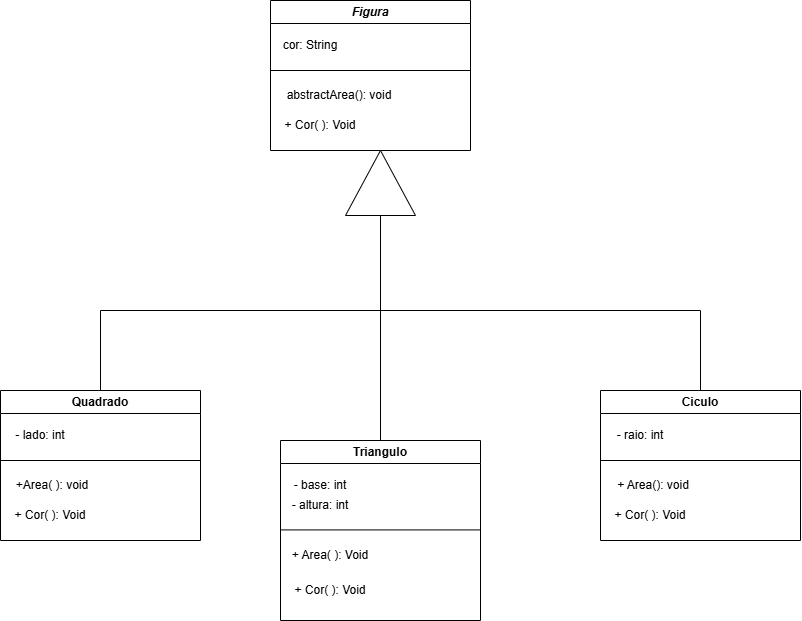

The diagram above was exported from draw.io. Its source (the exported page's mxGraphModel, read from the mxfile embedded in the PNG):
<mxGraphModel dx="896" dy="374" grid="1" gridSize="10" guides="1" tooltips="1" connect="1" arrows="1" fold="1" page="1" pageScale="1" pageWidth="827" pageHeight="1169" math="0" shadow="0">
  <root>
    <mxCell id="0" />
    <mxCell id="1" parent="0" />
    <mxCell id="DlWbNTTw2BdQ-jKGA2sE-1" value="&lt;font style=&quot;vertical-align: inherit;&quot;&gt;&lt;font style=&quot;vertical-align: inherit;&quot;&gt;&lt;i&gt;Figura&lt;/i&gt;&lt;/font&gt;&lt;/font&gt;" style="swimlane;whiteSpace=wrap;html=1;" vertex="1" parent="1">
      <mxGeometry x="290" y="10" width="200" height="150" as="geometry" />
    </mxCell>
    <mxCell id="DlWbNTTw2BdQ-jKGA2sE-2" value="&lt;font style=&quot;vertical-align: inherit;&quot;&gt;&lt;font style=&quot;vertical-align: inherit;&quot;&gt;cor: String&lt;/font&gt;&lt;/font&gt;" style="text;html=1;align=center;verticalAlign=middle;whiteSpace=wrap;rounded=0;" vertex="1" parent="DlWbNTTw2BdQ-jKGA2sE-1">
      <mxGeometry x="10" y="30" width="60" height="30" as="geometry" />
    </mxCell>
    <mxCell id="DlWbNTTw2BdQ-jKGA2sE-4" value="&lt;font style=&quot;vertical-align: inherit;&quot;&gt;&lt;font style=&quot;vertical-align: inherit;&quot;&gt;&lt;font style=&quot;vertical-align: inherit;&quot;&gt;&lt;font style=&quot;vertical-align: inherit;&quot;&gt;&lt;font style=&quot;vertical-align: inherit;&quot;&gt;&lt;font style=&quot;vertical-align: inherit;&quot;&gt;&lt;font style=&quot;vertical-align: inherit;&quot;&gt;&lt;font style=&quot;vertical-align: inherit;&quot;&gt;&lt;font style=&quot;vertical-align: inherit;&quot;&gt;&lt;font style=&quot;vertical-align: inherit;&quot;&gt;abstractArea(): void&lt;/font&gt;&lt;/font&gt;&lt;/font&gt;&lt;/font&gt;&lt;/font&gt;&lt;/font&gt;&lt;/font&gt;&lt;/font&gt;&lt;/font&gt;&lt;/font&gt;" style="text;html=1;align=center;verticalAlign=middle;whiteSpace=wrap;rounded=0;" vertex="1" parent="DlWbNTTw2BdQ-jKGA2sE-1">
      <mxGeometry x="4" y="80" width="130" height="30" as="geometry" />
    </mxCell>
    <mxCell id="DlWbNTTw2BdQ-jKGA2sE-5" value="&lt;font style=&quot;vertical-align: inherit;&quot;&gt;&lt;font style=&quot;vertical-align: inherit;&quot;&gt;+ Cor( ): Void&lt;/font&gt;&lt;/font&gt;" style="text;html=1;align=center;verticalAlign=middle;whiteSpace=wrap;rounded=0;" vertex="1" parent="DlWbNTTw2BdQ-jKGA2sE-1">
      <mxGeometry x="10" y="110" width="80" height="30" as="geometry" />
    </mxCell>
    <mxCell id="DlWbNTTw2BdQ-jKGA2sE-3" value="" style="endArrow=none;html=1;rounded=0;" edge="1" parent="DlWbNTTw2BdQ-jKGA2sE-1">
      <mxGeometry width="50" height="50" relative="1" as="geometry">
        <mxPoint y="70" as="sourcePoint" />
        <mxPoint x="200" y="70" as="targetPoint" />
      </mxGeometry>
    </mxCell>
    <mxCell id="DlWbNTTw2BdQ-jKGA2sE-6" value="" style="triangle;whiteSpace=wrap;html=1;rotation=-90;" vertex="1" parent="1">
      <mxGeometry x="367.5" y="157.5" width="65" height="70" as="geometry" />
    </mxCell>
    <mxCell id="DlWbNTTw2BdQ-jKGA2sE-7" value="" style="endArrow=none;html=1;rounded=0;entryX=0;entryY=0.5;entryDx=0;entryDy=0;" edge="1" parent="1" target="DlWbNTTw2BdQ-jKGA2sE-6">
      <mxGeometry width="50" height="50" relative="1" as="geometry">
        <mxPoint x="400" y="320" as="sourcePoint" />
        <mxPoint x="560" y="40" as="targetPoint" />
      </mxGeometry>
    </mxCell>
    <mxCell id="DlWbNTTw2BdQ-jKGA2sE-9" value="&lt;font style=&quot;vertical-align: inherit;&quot;&gt;&lt;font style=&quot;vertical-align: inherit;&quot;&gt;Ciculo&lt;/font&gt;&lt;/font&gt;" style="swimlane;whiteSpace=wrap;html=1;" vertex="1" parent="1">
      <mxGeometry x="620" y="400" width="200" height="150" as="geometry" />
    </mxCell>
    <mxCell id="DlWbNTTw2BdQ-jKGA2sE-10" value="&lt;font style=&quot;vertical-align: inherit;&quot;&gt;&lt;font style=&quot;vertical-align: inherit;&quot;&gt;- raio: int&lt;/font&gt;&lt;/font&gt;" style="text;html=1;align=center;verticalAlign=middle;whiteSpace=wrap;rounded=0;" vertex="1" parent="DlWbNTTw2BdQ-jKGA2sE-9">
      <mxGeometry x="10" y="30" width="60" height="30" as="geometry" />
    </mxCell>
    <mxCell id="DlWbNTTw2BdQ-jKGA2sE-11" value="&lt;font style=&quot;vertical-align: inherit;&quot;&gt;&lt;font style=&quot;vertical-align: inherit;&quot;&gt;&lt;font style=&quot;vertical-align: inherit;&quot;&gt;&lt;font style=&quot;vertical-align: inherit;&quot;&gt;&lt;font style=&quot;vertical-align: inherit;&quot;&gt;&lt;font style=&quot;vertical-align: inherit;&quot;&gt;&lt;font style=&quot;vertical-align: inherit;&quot;&gt;&lt;font style=&quot;vertical-align: inherit;&quot;&gt;&lt;font style=&quot;vertical-align: inherit;&quot;&gt;&lt;font style=&quot;vertical-align: inherit;&quot;&gt;+ Area(): void&lt;/font&gt;&lt;/font&gt;&lt;/font&gt;&lt;/font&gt;&lt;/font&gt;&lt;/font&gt;&lt;/font&gt;&lt;/font&gt;&lt;/font&gt;&lt;/font&gt;" style="text;html=1;align=center;verticalAlign=middle;whiteSpace=wrap;rounded=0;" vertex="1" parent="DlWbNTTw2BdQ-jKGA2sE-9">
      <mxGeometry x="10" y="80" width="86" height="30" as="geometry" />
    </mxCell>
    <mxCell id="DlWbNTTw2BdQ-jKGA2sE-12" value="&lt;font style=&quot;vertical-align: inherit;&quot;&gt;&lt;font style=&quot;vertical-align: inherit;&quot;&gt;+ Cor( ): Void&lt;/font&gt;&lt;/font&gt;" style="text;html=1;align=center;verticalAlign=middle;whiteSpace=wrap;rounded=0;" vertex="1" parent="DlWbNTTw2BdQ-jKGA2sE-9">
      <mxGeometry x="10" y="110" width="80" height="30" as="geometry" />
    </mxCell>
    <mxCell id="DlWbNTTw2BdQ-jKGA2sE-13" value="" style="endArrow=none;html=1;rounded=0;" edge="1" parent="DlWbNTTw2BdQ-jKGA2sE-9">
      <mxGeometry width="50" height="50" relative="1" as="geometry">
        <mxPoint y="70" as="sourcePoint" />
        <mxPoint x="200" y="70" as="targetPoint" />
      </mxGeometry>
    </mxCell>
    <mxCell id="DlWbNTTw2BdQ-jKGA2sE-14" value="&lt;font style=&quot;vertical-align: inherit;&quot;&gt;&lt;font style=&quot;vertical-align: inherit;&quot;&gt;Triangulo&lt;/font&gt;&lt;/font&gt;" style="swimlane;whiteSpace=wrap;html=1;" vertex="1" parent="1">
      <mxGeometry x="300" y="450" width="200" height="180" as="geometry" />
    </mxCell>
    <mxCell id="DlWbNTTw2BdQ-jKGA2sE-15" value="&lt;font style=&quot;vertical-align: inherit;&quot;&gt;&lt;font style=&quot;vertical-align: inherit;&quot;&gt;- base: int&lt;/font&gt;&lt;/font&gt;" style="text;html=1;align=center;verticalAlign=middle;whiteSpace=wrap;rounded=0;" vertex="1" parent="DlWbNTTw2BdQ-jKGA2sE-14">
      <mxGeometry x="10" y="30" width="60" height="30" as="geometry" />
    </mxCell>
    <mxCell id="DlWbNTTw2BdQ-jKGA2sE-16" value="&lt;font style=&quot;vertical-align: inherit;&quot;&gt;&lt;font style=&quot;vertical-align: inherit;&quot;&gt;+ Area( ): Void&lt;/font&gt;&lt;/font&gt;" style="text;html=1;align=center;verticalAlign=middle;whiteSpace=wrap;rounded=0;" vertex="1" parent="DlWbNTTw2BdQ-jKGA2sE-14">
      <mxGeometry x="10" y="100" width="80" height="30" as="geometry" />
    </mxCell>
    <mxCell id="DlWbNTTw2BdQ-jKGA2sE-17" value="&lt;font style=&quot;vertical-align: inherit;&quot;&gt;&lt;font style=&quot;vertical-align: inherit;&quot;&gt;+ Cor( ): Void&lt;/font&gt;&lt;/font&gt;" style="text;html=1;align=center;verticalAlign=middle;whiteSpace=wrap;rounded=0;" vertex="1" parent="DlWbNTTw2BdQ-jKGA2sE-14">
      <mxGeometry x="10" y="134.5" width="80" height="30" as="geometry" />
    </mxCell>
    <mxCell id="DlWbNTTw2BdQ-jKGA2sE-18" value="" style="endArrow=none;html=1;rounded=0;" edge="1" parent="DlWbNTTw2BdQ-jKGA2sE-14">
      <mxGeometry width="50" height="50" relative="1" as="geometry">
        <mxPoint y="89.41" as="sourcePoint" />
        <mxPoint x="200" y="89.41" as="targetPoint" />
      </mxGeometry>
    </mxCell>
    <mxCell id="DlWbNTTw2BdQ-jKGA2sE-30" value="&lt;font style=&quot;vertical-align: inherit;&quot;&gt;&lt;font style=&quot;vertical-align: inherit;&quot;&gt;- altura: int&lt;/font&gt;&lt;/font&gt;" style="text;html=1;align=center;verticalAlign=middle;whiteSpace=wrap;rounded=0;" vertex="1" parent="DlWbNTTw2BdQ-jKGA2sE-14">
      <mxGeometry x="10" y="50" width="60" height="30" as="geometry" />
    </mxCell>
    <mxCell id="DlWbNTTw2BdQ-jKGA2sE-19" value="&lt;font style=&quot;vertical-align: inherit;&quot;&gt;&lt;font style=&quot;vertical-align: inherit;&quot;&gt;&lt;font style=&quot;vertical-align: inherit;&quot;&gt;&lt;font style=&quot;vertical-align: inherit;&quot;&gt;Quadrado&lt;/font&gt;&lt;/font&gt;&lt;/font&gt;&lt;/font&gt;" style="swimlane;whiteSpace=wrap;html=1;" vertex="1" parent="1">
      <mxGeometry x="20" y="400" width="200" height="150" as="geometry" />
    </mxCell>
    <mxCell id="DlWbNTTw2BdQ-jKGA2sE-20" value="&lt;font style=&quot;vertical-align: inherit;&quot;&gt;&lt;font style=&quot;vertical-align: inherit;&quot;&gt;- lado: int&lt;/font&gt;&lt;/font&gt;" style="text;html=1;align=center;verticalAlign=middle;whiteSpace=wrap;rounded=0;" vertex="1" parent="DlWbNTTw2BdQ-jKGA2sE-19">
      <mxGeometry x="10" y="30" width="60" height="30" as="geometry" />
    </mxCell>
    <mxCell id="DlWbNTTw2BdQ-jKGA2sE-21" value="&lt;font style=&quot;vertical-align: inherit;&quot;&gt;&lt;font style=&quot;vertical-align: inherit;&quot;&gt;+Area( ): void&lt;/font&gt;&lt;/font&gt;" style="text;html=1;align=center;verticalAlign=middle;whiteSpace=wrap;rounded=0;" vertex="1" parent="DlWbNTTw2BdQ-jKGA2sE-19">
      <mxGeometry x="4" y="80" width="96" height="30" as="geometry" />
    </mxCell>
    <mxCell id="DlWbNTTw2BdQ-jKGA2sE-22" value="&lt;font style=&quot;vertical-align: inherit;&quot;&gt;&lt;font style=&quot;vertical-align: inherit;&quot;&gt;+ Cor( ): Void&lt;/font&gt;&lt;/font&gt;" style="text;html=1;align=center;verticalAlign=middle;whiteSpace=wrap;rounded=0;" vertex="1" parent="DlWbNTTw2BdQ-jKGA2sE-19">
      <mxGeometry x="10" y="110" width="80" height="30" as="geometry" />
    </mxCell>
    <mxCell id="DlWbNTTw2BdQ-jKGA2sE-23" value="" style="endArrow=none;html=1;rounded=0;" edge="1" parent="DlWbNTTw2BdQ-jKGA2sE-19">
      <mxGeometry width="50" height="50" relative="1" as="geometry">
        <mxPoint y="70" as="sourcePoint" />
        <mxPoint x="200" y="70" as="targetPoint" />
      </mxGeometry>
    </mxCell>
    <mxCell id="DlWbNTTw2BdQ-jKGA2sE-24" value="" style="endArrow=none;html=1;rounded=0;" edge="1" parent="1">
      <mxGeometry width="50" height="50" relative="1" as="geometry">
        <mxPoint x="400" y="320" as="sourcePoint" />
        <mxPoint x="720" y="320" as="targetPoint" />
      </mxGeometry>
    </mxCell>
    <mxCell id="DlWbNTTw2BdQ-jKGA2sE-25" value="" style="endArrow=none;html=1;rounded=0;" edge="1" parent="1">
      <mxGeometry width="50" height="50" relative="1" as="geometry">
        <mxPoint x="120" y="320" as="sourcePoint" />
        <mxPoint x="400" y="320" as="targetPoint" />
      </mxGeometry>
    </mxCell>
    <mxCell id="DlWbNTTw2BdQ-jKGA2sE-26" value="" style="endArrow=none;html=1;rounded=0;" edge="1" parent="1">
      <mxGeometry width="50" height="50" relative="1" as="geometry">
        <mxPoint x="720" y="400" as="sourcePoint" />
        <mxPoint x="720" y="320" as="targetPoint" />
      </mxGeometry>
    </mxCell>
    <mxCell id="DlWbNTTw2BdQ-jKGA2sE-28" value="" style="endArrow=none;html=1;rounded=0;exitX=0.5;exitY=0;exitDx=0;exitDy=0;" edge="1" parent="1" source="DlWbNTTw2BdQ-jKGA2sE-14">
      <mxGeometry width="50" height="50" relative="1" as="geometry">
        <mxPoint x="399.5" y="400" as="sourcePoint" />
        <mxPoint x="400" y="320" as="targetPoint" />
      </mxGeometry>
    </mxCell>
    <mxCell id="DlWbNTTw2BdQ-jKGA2sE-31" value="" style="endArrow=none;html=1;rounded=0;exitX=0.5;exitY=0;exitDx=0;exitDy=0;" edge="1" parent="1" source="DlWbNTTw2BdQ-jKGA2sE-19">
      <mxGeometry width="50" height="50" relative="1" as="geometry">
        <mxPoint x="410" y="460" as="sourcePoint" />
        <mxPoint x="120" y="320" as="targetPoint" />
      </mxGeometry>
    </mxCell>
  </root>
</mxGraphModel>